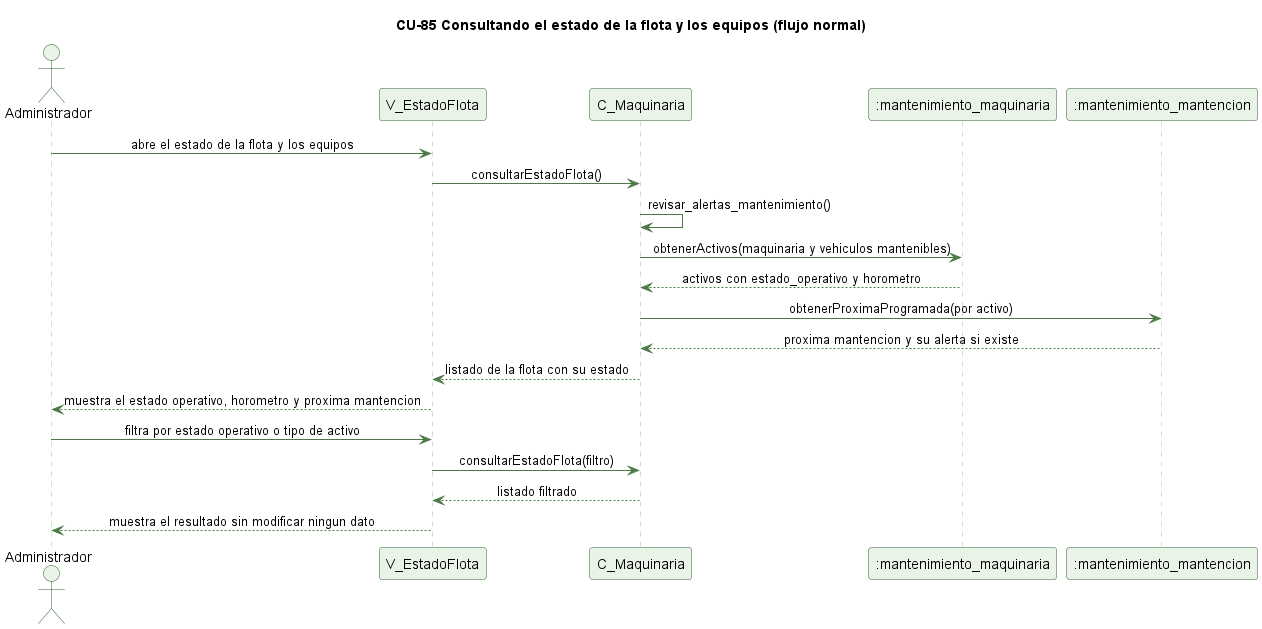

The diagram above was rendered by PlantUML. Its source (embedded in the PNG):
@startuml cu85-estado-flota-normal
' CU-85 Consultando el estado de la flota y los equipos - flujo normal
skinparam backgroundColor #FFFFFF
skinparam shadowing false
skinparam defaultFontName Helvetica
skinparam sequenceMessageAlign center
skinparam ParticipantBackgroundColor #EAF3E7
skinparam ParticipantBorderColor #2E5E2A
skinparam ActorBackgroundColor #EAF3E7
skinparam ActorBorderColor #2E5E2A
skinparam sequenceLifeLineBorderColor #9CC49A
skinparam ArrowColor #4B7A46

title CU-85 Consultando el estado de la flota y los equipos (flujo normal)

actor Administrador
participant "V_EstadoFlota" as V
participant "C_Maquinaria" as C
participant ":mantenimiento_maquinaria" as MQ
participant ":mantenimiento_mantencion" as MNT

Administrador -> V : abre el estado de la flota y los equipos
V -> C : consultarEstadoFlota()
C -> C : revisar_alertas_mantenimiento()
C -> MQ : obtenerActivos(maquinaria y vehiculos mantenibles)
MQ --> C : activos con estado_operativo y horometro
C -> MNT : obtenerProximaProgramada(por activo)
MNT --> C : proxima mantencion y su alerta si existe
C --> V : listado de la flota con su estado
V --> Administrador : muestra el estado operativo, horometro y proxima mantencion
Administrador -> V : filtra por estado operativo o tipo de activo
V -> C : consultarEstadoFlota(filtro)
C --> V : listado filtrado
V --> Administrador : muestra el resultado sin modificar ningun dato

@enduml